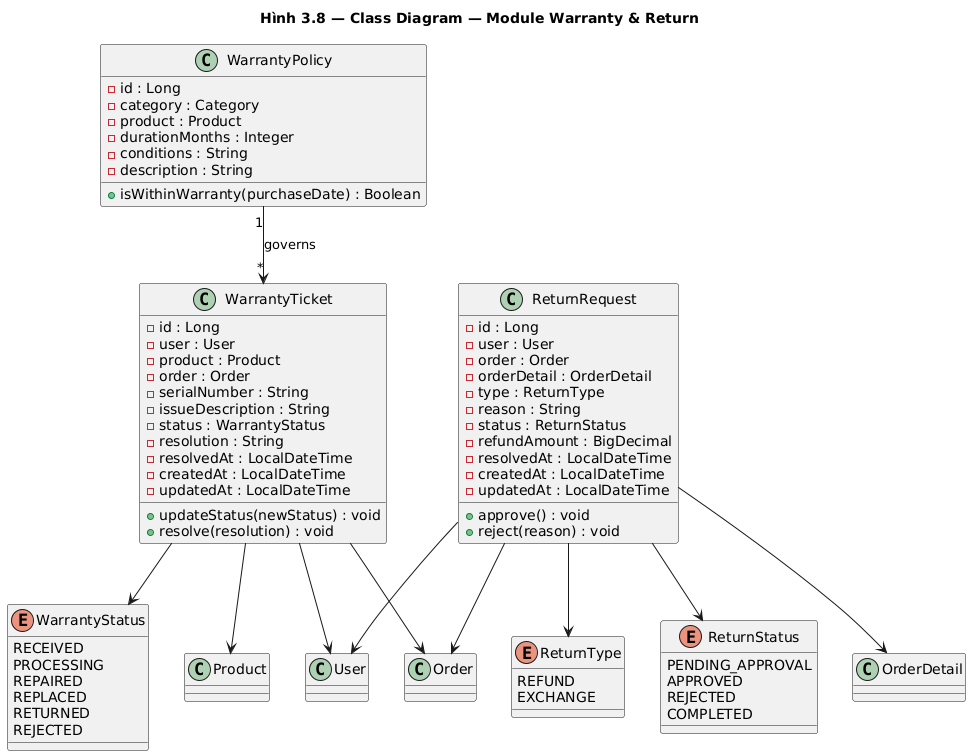

The diagram above was rendered by PlantUML. Its source (embedded in the PNG):
@startuml class_warranty
title Hình 3.8 — Class Diagram — Module Warranty & Return

class WarrantyPolicy {
    - id : Long
    - category : Category
    - product : Product
    - durationMonths : Integer
    - conditions : String
    - description : String
    + isWithinWarranty(purchaseDate) : Boolean
}

class WarrantyTicket {
    - id : Long
    - user : User
    - product : Product
    - order : Order
    - serialNumber : String
    - issueDescription : String
    - status : WarrantyStatus
    - resolution : String
    - resolvedAt : LocalDateTime
    - createdAt : LocalDateTime
    - updatedAt : LocalDateTime
    + updateStatus(newStatus) : void
    + resolve(resolution) : void
}

class ReturnRequest {
    - id : Long
    - user : User
    - order : Order
    - orderDetail : OrderDetail
    - type : ReturnType
    - reason : String
    - status : ReturnStatus
    - refundAmount : BigDecimal
    - resolvedAt : LocalDateTime
    - createdAt : LocalDateTime
    - updatedAt : LocalDateTime
    + approve() : void
    + reject(reason) : void
}

enum WarrantyStatus {
    RECEIVED
    PROCESSING
    REPAIRED
    REPLACED
    RETURNED
    REJECTED
}

enum ReturnType {
    REFUND
    EXCHANGE
}

enum ReturnStatus {
    PENDING_APPROVAL
    APPROVED
    REJECTED
    COMPLETED
}

WarrantyPolicy "1" --> "*" WarrantyTicket : governs
WarrantyTicket --> WarrantyStatus
WarrantyTicket --> User
WarrantyTicket --> Product
WarrantyTicket --> Order

ReturnRequest --> ReturnType
ReturnRequest --> ReturnStatus
ReturnRequest --> User
ReturnRequest --> Order
ReturnRequest --> OrderDetail
@enduml